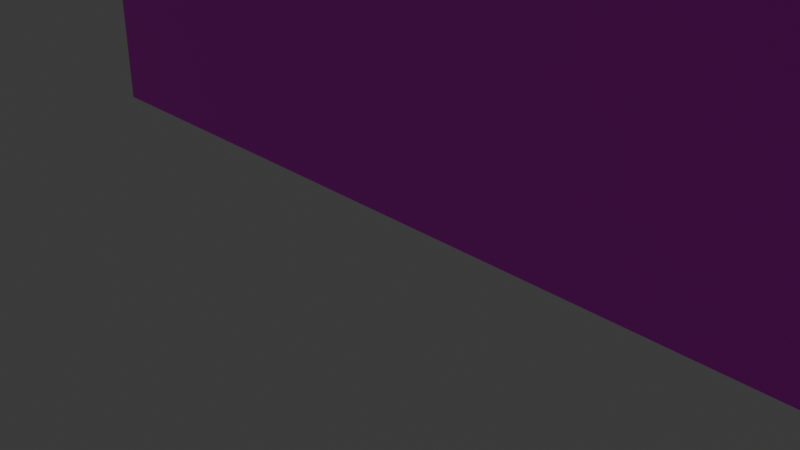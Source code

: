 # Source: piedra_ladrillo.blend  (saved by Blender 5.0.119; exported with 4.5.12 LTS)
import bpy
from mathutils import Matrix  # noqa: F401  (used for matrix-valued properties, if any)

bpy.ops.wm.read_factory_settings(use_empty=True)
scene = bpy.context.scene
scene.name = 'Scene'

# ---- collections
col_collection = bpy.data.collections.new('Collection'); scene.collection.children.link(col_collection)

# ---- images (referenced by path relative to the original .blend; pixels are not part of the script)
import os
ASSET_DIR = os.environ.get("B2B_ASSET_DIR", "")  # directory of the original .blend (textures are referenced by path, not embedded)
HERE = os.path.dirname(os.path.abspath(__file__))  # packed textures are extracted next to this script under _unpacked/

def load_image(name, relpath, width, height, colorspace="sRGB"):
    """Load a texture the original file referenced (path relative to the .blend, or extracted next to this script)."""
    p = next((c for c in (os.path.join(HERE, relpath), os.path.join(ASSET_DIR, relpath)) if relpath and os.path.exists(c)), "")
    if p:
        img = bpy.data.images.load(p, check_existing=True)
        img.name = name
    else:  # same state as the original file: an image datablock whose file is absent (Cycles renders it pink)
        img = bpy.data.images.new(name, width, height)
        img.source = "FILE"
        img.filepath = "//" + (relpath or name)
    img.colorspace_settings.name = colorspace
    return img
img_piedra_ladrillo_png = load_image('piedra_ladrillo.png', 'materials/textures/piedra_ladrillo.png', 1024, 1024, 'sRGB')

# ---- materials (node trees are filled in below, after node groups)
mat_material_001 = bpy.data.materials.new('Material.001')

# ---- material node trees
mat_material_001.use_nodes = True; mat_material_001.node_tree.nodes.clear()
_N = mat_material_001.node_tree.nodes; _L = mat_material_001.node_tree.links
n0 = _N.new('ShaderNodeBsdfPrincipled'); n0.name = 'Principled BSDF'; n0.location = (-200, 100)
n1 = _N.new('ShaderNodeOutputMaterial'); n1.name = 'Material Output'; n1.location = (200, 100)
n2 = _N.new('ShaderNodeTexImage'); n2.name = 'Image Texture'; n2.location = (-490, 80)
n2.image = img_piedra_ladrillo_png
_L.new(n0.outputs[0], n1.inputs[0])
_L.new(n2.outputs[0], n0.inputs[0])
n1.is_active_output = True

# ---- world
world_world = bpy.data.worlds.new('World'); scene.world = world_world
world_world.use_nodes = True; world_world.node_tree.nodes.clear()
_N = world_world.node_tree.nodes; _L = world_world.node_tree.links
n0 = _N.new('ShaderNodeOutputWorld'); n0.name = 'World Output'; n0.location = (200, 100)
n1 = _N.new('ShaderNodeBackground'); n1.name = 'Background'; n1.location = (-200, 100)
n1.inputs[0].default_value = (0.05088, 0.05088, 0.05088, 1.0)
_L.new(n1.outputs[0], n0.inputs[0])
n0.is_active_output = True
world_world.color = (0.05088, 0.05088, 0.05088)
world_world.sun_shadow_jitter_overblur = 0.0

# ---- cameras
cam_camera = bpy.data.cameras.new('Camera')
cam_camera.clip_end = 100.0
cam_camera.ortho_scale = 7.314

# ---- lights
light_light = bpy.data.lights.new('Light', 'POINT')
light_light.energy = 1000.0
light_light.shadow_soft_size = 0.1

# ---- meshes
me_cube_001 = bpy.data.meshes.new('Cube.001')
me_cube_001.from_pydata([(-1.0, -1.0, -1.0), (-1.0, -1.0, 1.0), (-1.0, 1.0, -1.0), (-1.0, 1.0, 1.0), (1.0, -1.0, -1.0), (1.0, -1.0, 1.0), (1.0, 1.0, -1.0), (1.0, 1.0, 1.0)], [], [(0, 1, 3, 2), (2, 3, 7, 6), (6, 7, 5, 4), (4, 5, 1, 0), (2, 6, 4, 0), (7, 3, 1, 5)])
_uv = me_cube_001.uv_layers.new(name='UVMap')
_uv.uv.foreach_set('vector', [-1.959, -1.0, -1.959, 2.0, 2.959, 2.0, 2.959, -1.0, -1.959, -1.0, -1.959, 2.0, 2.959, 2.0, 2.959, -1.0, 2.959, -1.0, 2.959, 2.0, -1.959, 2.0, -1.959, -1.0, 2.959, -1.0, 2.959, 2.0, -1.959, 2.0, -1.959, -1.0, -1.959, 2.0, 2.959, 2.0, 2.959, -1.0, -1.959, -1.0, 2.959, 2.0, -1.959, 2.0, -1.959, -1.0, 2.959, -1.0])
me_cube_001.materials.append(mat_material_001)
me_cube_001.update()

# ---- objects
ob_light = bpy.data.objects.new('Light', light_light)
ob_camera = bpy.data.objects.new('Camera', cam_camera)
ob_cube = bpy.data.objects.new('Cube', me_cube_001)

# ---- transforms, parenting, visibility, modifiers, constraints
ob_light.location = (4.076, 1.005, 5.904)
ob_light.rotation_euler = (0.6503, 0.05522, 1.866)
ob_light.lock_rotations_4d = False
ob_light.empty_display_type = 'ARROWS'
ob_light.color = (0.0, 0.0, 0.0, 0.0)
ob_light.lineart.crease_threshold = 0.0
ob_camera.location = (7.359, -6.926, 4.958)
ob_camera.rotation_euler = (1.109, 0.0, 0.8149)
ob_camera.lock_rotations_4d = False
ob_camera.empty_display_type = 'ARROWS'
ob_camera.color = (0.0, 0.0, 0.0, 0.0)
ob_camera.display_type = 'WIRE'
ob_camera.lineart.crease_threshold = 0.0
ob_cube.location = (0.0, 0.0, 3.5)
ob_cube.scale = (5.0, 0.05, 3.5)

# ---- collection membership
col_collection.objects.link(ob_light)
col_collection.objects.link(ob_camera)
col_collection.objects.link(ob_cube)

# ---- scene / render settings (as saved in the file)
scene.camera = ob_camera
scene.frame_start = 1; scene.frame_end = 250; scene.frame_set(1)
scene.render.engine = 'BLENDER_EEVEE_NEXT'
scene.render.bake_bias = 0.0
scene.render.bake_samples = 0
scene.cycles.sampling_pattern = 'TABULATED_SOBOL'
scene.eevee.use_volume_custom_range = False
bpy.context.view_layer.update()
